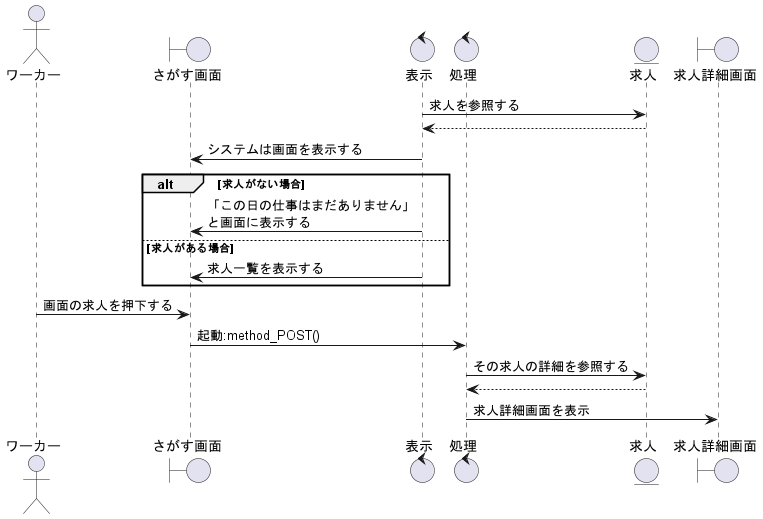

The diagram above was rendered by PlantUML. Its source (embedded in the PNG):
@startuml 求人の詳細を閲覧する

actor    ワーカー    as wo1
boundary さがす画面  as sc1
control  表示        as co1
control  処理        as co2
entity   求人        as jb1
boundary 求人詳細画面 as jd1

co1 -> jb1 : 求人を参照する
jb1 --> co1
co1 -> sc1 : システムは画面を表示する 

alt 求人がない場合 
    co1 -> sc1 : 「この日の仕事はまだありません」\nと画面に表示する

else 求人がある場合
    co1 -> sc1 : 求人一覧を表示する

end

wo1 -> sc1 : 画面の求人を押下する
sc1 -> co2 : 起動:method_POST()
co2 -> jb1 : その求人の詳細を参照する
co2 <-- jb1
co2 -> jd1 : 求人詳細画面を表示

@enduml